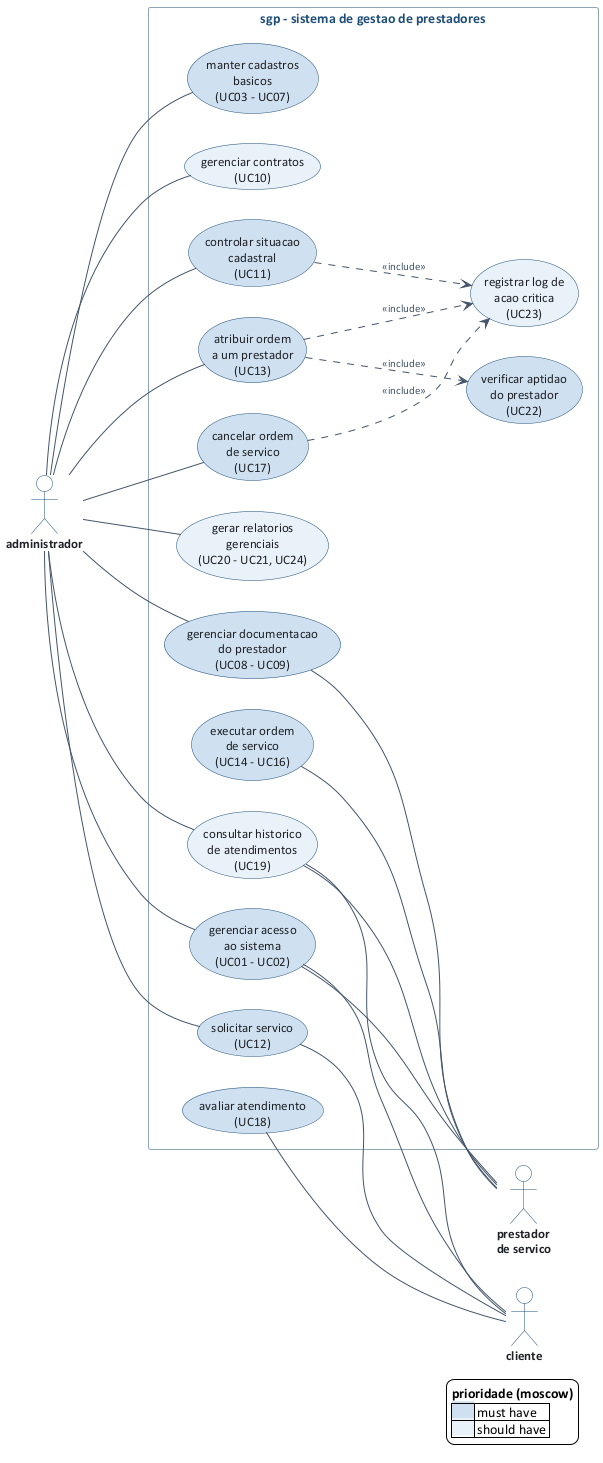

The diagram above was rendered by PlantUML. Its source (embedded in the PNG):
@startuml caso-de-uso-geral
' sgp - sistema de gestao de prestadores
' equipe 8 - unicesumar - imersao profissional / projeto de software
' diagrama de casos de uso - visao geral (2a entrega)
!include _estilo.puml

left to right direction

actor "administrador" as ADM
actor "prestador\nde servico" as PRE
actor "cliente" as CLI

rectangle "sgp - sistema de gestao de prestadores" {
  usecase "manter cadastros\nbasicos\n(UC03 - UC07)" as G2 #cfe0f0
  usecase "gerenciar contratos\n(UC10)" as G4 #e8f0f8
  usecase "controlar situacao\ncadastral\n(UC11)" as G5 #cfe0f0
  usecase "atribuir ordem\na um prestador\n(UC13)" as G7 #cfe0f0
  usecase "cancelar ordem\nde servico\n(UC17)" as G9 #cfe0f0
  usecase "gerar relatorios\ngerenciais\n(UC20 - UC21, UC24)" as G12 #e8f0f8
  usecase "verificar aptidao\ndo prestador\n(UC22)" as G13 #cfe0f0
  usecase "registrar log de\nacao critica\n(UC23)" as G14 #e8f0f8

  usecase "gerenciar acesso\nao sistema\n(UC01 - UC02)" as G1 #cfe0f0
  usecase "consultar historico\nde atendimentos\n(UC19)" as G11 #e8f0f8

  usecase "gerenciar documentacao\ndo prestador\n(UC08 - UC09)" as G3 #cfe0f0
  usecase "executar ordem\nde servico\n(UC14 - UC16)" as G8 #cfe0f0
  usecase "solicitar servico\n(UC12)" as G6 #cfe0f0
  usecase "avaliar atendimento\n(UC18)" as G10 #cfe0f0
}

ADM -- G2
ADM -- G4
ADM -- G5
ADM -- G7
ADM -- G9
ADM -- G12
ADM -- G3
ADM -- G6
ADM -- G1
ADM -- G11

G1 -- PRE
G11 -- PRE
G3 -- PRE
G8 -- PRE

G1 -- CLI
G11 -- CLI
G6 -- CLI
G10 -- CLI

G7 ..> G13 : <<include>>
G7 ..> G14 : <<include>>
G5 ..> G14 : <<include>>
G9 ..> G14 : <<include>>

legend right
  <b>prioridade (moscow)</b>
  |<back:#cfe0f0>       </back>| must have |
  |<back:#e8f0f8>       </back>| should have |
endlegend

@enduml